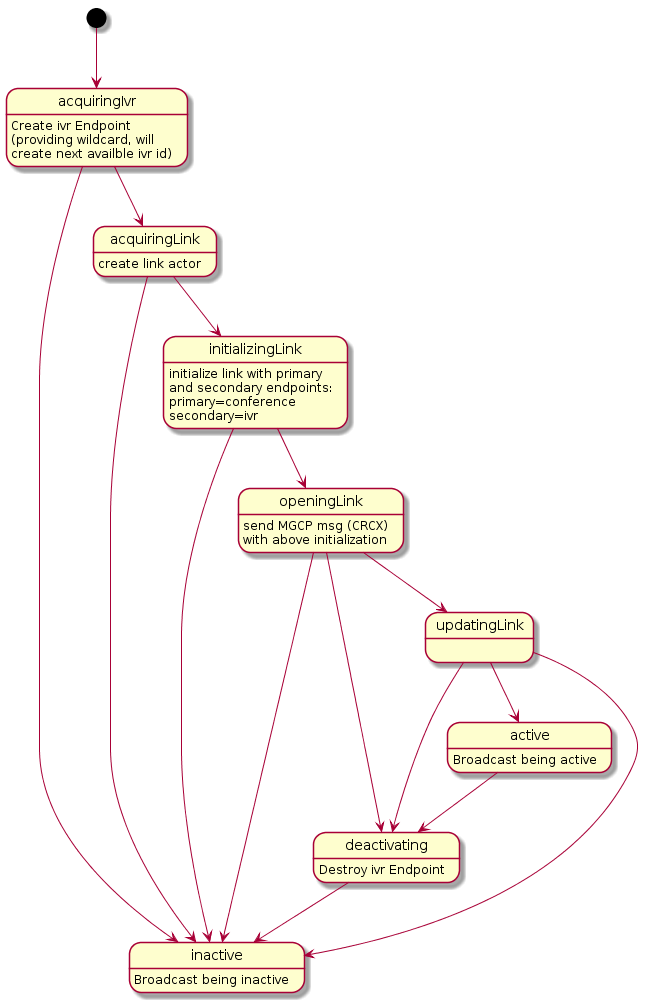

The diagram above was rendered by PlantUML. Its source (embedded in the PNG):
@startuml

[*] --> acquiringIvr
acquiringIvr --> inactive
acquiringIvr --> acquiringLink
acquiringLink --> inactive
acquiringLink --> initializingLink
initializingLink --> inactive
initializingLink --> openingLink
openingLink --> inactive
openingLink --> deactivating
openingLink --> updatingLink
updatingLink --> active
updatingLink --> inactive
updatingLink --> deactivating
active --> deactivating
deactivating --> inactive

acquiringIvr: Create ivr Endpoint\n(providing wildcard, will\ncreate next availble ivr id)
active: Broadcast being active
deactivating: Destroy ivr Endpoint
inactive: Broadcast being inactive
acquiringLink: create link actor
initializingLink: initialize link with primary\nand secondary endpoints:\nprimary=conference\nsecondary=ivr
openingLink: send MGCP msg (CRCX)\nwith above initialization
@enduml